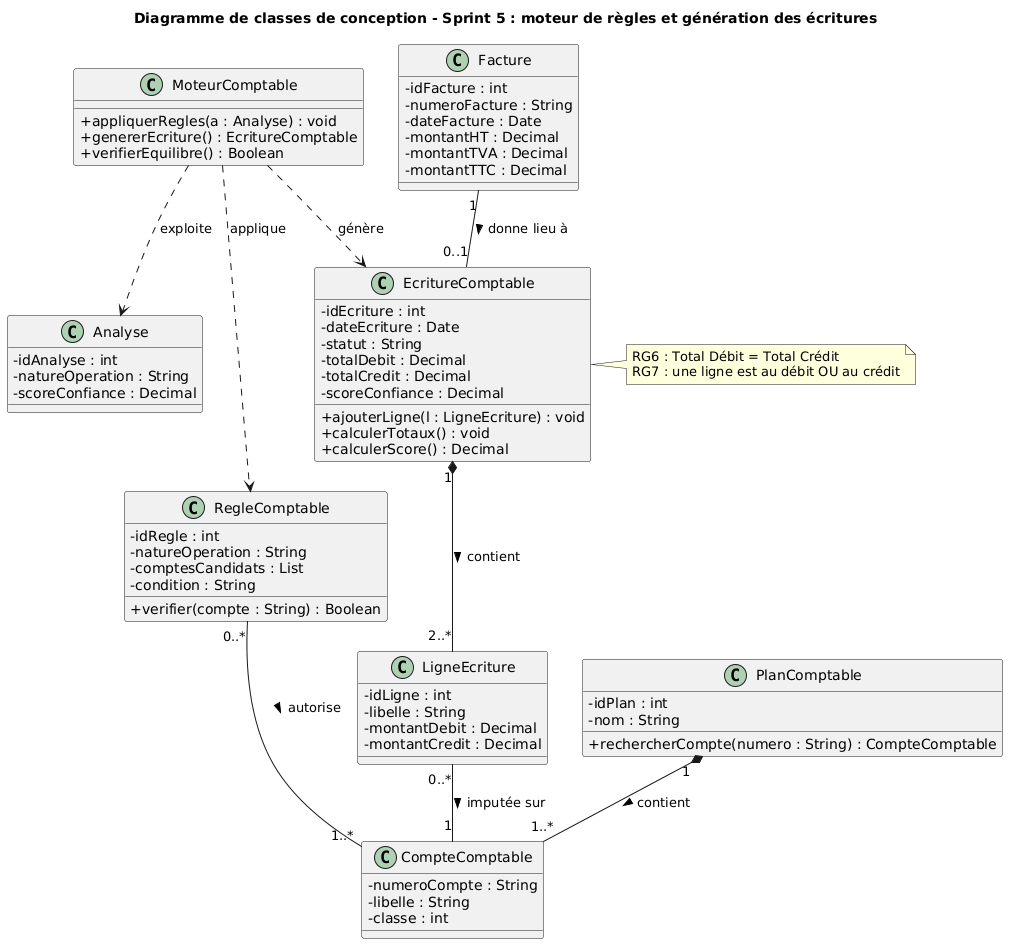

The diagram above was rendered by PlantUML. Its source (embedded in the PNG):
@startuml
title Diagramme de classes de conception - Sprint 5 : moteur de règles et génération des écritures
skinparam classAttributeIconSize 0

class Facture {
  -idFacture : int
  -numeroFacture : String
  -dateFacture : Date
  -montantHT : Decimal
  -montantTVA : Decimal
  -montantTTC : Decimal
}
class Analyse {
  -idAnalyse : int
  -natureOperation : String
  -scoreConfiance : Decimal
}
class MoteurComptable {
  +appliquerRegles(a : Analyse) : void
  +genererEcriture() : EcritureComptable
  +verifierEquilibre() : Boolean
}
class RegleComptable {
  -idRegle : int
  -natureOperation : String
  -comptesCandidats : List
  -condition : String
  +verifier(compte : String) : Boolean
}
class PlanComptable {
  -idPlan : int
  -nom : String
  +rechercherCompte(numero : String) : CompteComptable
}
class EcritureComptable {
  -idEcriture : int
  -dateEcriture : Date
  -statut : String
  -totalDebit : Decimal
  -totalCredit : Decimal
  -scoreConfiance : Decimal
  +ajouterLigne(l : LigneEcriture) : void
  +calculerTotaux() : void
  +calculerScore() : Decimal
}
class LigneEcriture {
  -idLigne : int
  -libelle : String
  -montantDebit : Decimal
  -montantCredit : Decimal
}
class CompteComptable {
  -numeroCompte : String
  -libelle : String
  -classe : int
}

note right of EcritureComptable
  RG6 : Total Débit = Total Crédit
  RG7 : une ligne est au débit OU au crédit
end note

MoteurComptable ..> Analyse : exploite
MoteurComptable ..> RegleComptable : applique
MoteurComptable ..> EcritureComptable : génère
Facture "1" -- "0..1" EcritureComptable : donne lieu à >
EcritureComptable "1" *-- "2..*" LigneEcriture : contient >
LigneEcriture "0..*" -- "1" CompteComptable : imputée sur >
RegleComptable "0..*" -- "1..*" CompteComptable : autorise >
PlanComptable "1" *-- "1..*" CompteComptable : contient >
@enduml